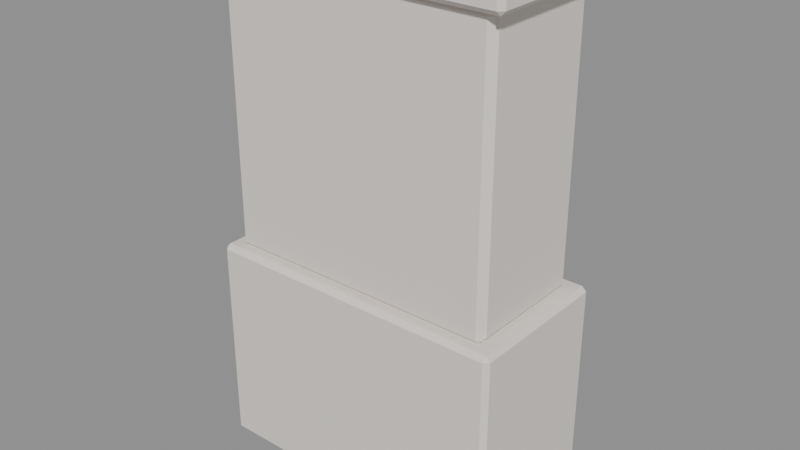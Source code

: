 # Source: MOV_Vitrine_v01.blend  (saved by Blender 4.2.66; exported with 4.5.12 LTS)
import bpy
from mathutils import Matrix  # noqa: F401  (used for matrix-valued properties, if any)

bpy.ops.wm.read_factory_settings(use_empty=True)
scene = bpy.context.scene
scene.name = 'Scene'

# ---- materials (node trees are filled in below, after node groups)
mat_polyroom_pbr = bpy.data.materials.new('Polyroom_PBR')

# ---- material node trees
mat_polyroom_pbr.use_nodes = True; mat_polyroom_pbr.node_tree.nodes.clear()
_N = mat_polyroom_pbr.node_tree.nodes; _L = mat_polyroom_pbr.node_tree.links
n0 = _N.new('ShaderNodeBsdfPrincipled'); n0.name = 'Principled BSDF'; n0.location = (10, 300)
n0.inputs[2].default_value = 0.8
n1 = _N.new('ShaderNodeOutputMaterial'); n1.name = 'Material Output'; n1.location = (300, 300)
n2 = _N.new('ShaderNodeAttribute'); n2.name = 'Attribute'; n2.location = (0, 0)
n2.attribute_name = 'Color'
_L.new(n0.outputs[0], n1.inputs[0])
_L.new(n2.outputs[0], n0.inputs[0])
n1.is_active_output = True

# ---- meshes
me_mov_vitrine_v01 = bpy.data.meshes.new('MOV_Vitrine_v01')
me_mov_vitrine_v01.from_pydata([(-0.485, -0.235, 0.0), (-0.485, -0.25, 0.015), (-0.5, -0.235, 0.015), (-0.485, -0.25, 0.685), (-0.485, -0.235, 0.7), (-0.5, -0.235, 0.685), (-0.485, 0.235, 0.0), (-0.5, 0.235, 0.015), (-0.485, 0.25, 0.015), (-0.485, 0.235, 0.7), (-0.485, 0.25, 0.685), (-0.5, 0.235, 0.685), (0.485, -0.235, 0.0), (0.5, -0.235, 0.015), (0.485, -0.25, 0.015), (0.485, -0.235, 0.7), (0.485, -0.25, 0.685), (0.5, -0.235, 0.685), (0.485, 0.235, 0.0), (0.485, 0.25, 0.015), (0.5, 0.235, 0.015), (0.485, 0.235, 0.7), (0.5, 0.235, 0.685), (0.485, 0.25, 0.685), (-0.435, -0.185, 0.7), (-0.435, -0.2, 0.715), (-0.45, -0.185, 0.715), (-0.435, -0.2, 1.585), (-0.435, -0.185, 1.6), (-0.45, -0.185, 1.585), (-0.435, 0.185, 0.7), (-0.45, 0.185, 0.715), (-0.435, 0.2, 0.715), (-0.435, 0.185, 1.6), (-0.435, 0.2, 1.585), (-0.45, 0.185, 1.585), (0.435, -0.185, 0.7), (0.45, -0.185, 0.715), (0.435, -0.2, 0.715), (0.435, -0.185, 1.6), (0.435, -0.2, 1.585), (0.45, -0.185, 1.585), (0.435, 0.185, 0.7), (0.435, 0.2, 0.715), (0.45, 0.185, 0.715), (0.435, 0.185, 1.6), (0.45, 0.185, 1.585), (0.435, 0.2, 1.585), (-0.485, -0.235, 1.6), (-0.485, -0.25, 1.615), (-0.5, -0.235, 1.615), (-0.485, -0.25, 1.645), (-0.485, -0.235, 1.66), (-0.5, -0.235, 1.645), (-0.485, 0.235, 1.6), (-0.5, 0.235, 1.615), (-0.485, 0.25, 1.615), (-0.485, 0.235, 1.66), (-0.485, 0.25, 1.645), (-0.5, 0.235, 1.645), (0.485, -0.235, 1.6), (0.5, -0.235, 1.615), (0.485, -0.25, 1.615), (0.485, -0.235, 1.66), (0.485, -0.25, 1.645), (0.5, -0.235, 1.645), (0.485, 0.235, 1.6), (0.485, 0.25, 1.615), (0.5, 0.235, 1.615), (0.485, 0.235, 1.66), (0.5, 0.235, 1.645), (0.485, 0.25, 1.645), (-0.435, -0.2, 0.7), (-0.435, -0.215, 0.715), (-0.45, -0.2, 0.715), (-0.435, -0.215, 1.585), (-0.435, -0.2, 1.6), (-0.45, -0.2, 1.585), (-0.435, -0.2, 0.7), (-0.45, -0.2, 0.715), (-0.435, -0.185, 0.715), (-0.435, -0.2, 1.6), (-0.435, -0.185, 1.585), (-0.45, -0.2, 1.585), (0.435, -0.2, 0.7), (0.45, -0.2, 0.715), (0.435, -0.215, 0.715), (0.435, -0.2, 1.6), (0.435, -0.215, 1.585), (0.45, -0.2, 1.585), (0.435, -0.2, 0.7), (0.435, -0.185, 0.715), (0.45, -0.2, 0.715), (0.435, -0.2, 1.6), (0.45, -0.2, 1.585), (0.435, -0.185, 1.585), (-0.415, -0.165, 1.085), (-0.415, -0.18, 1.1), (-0.43, -0.165, 1.1), (-0.415, -0.18, 1.1), (-0.415, -0.165, 1.115), (-0.43, -0.165, 1.1), (-0.415, 0.165, 1.085), (-0.43, 0.165, 1.1), (-0.415, 0.18, 1.1), (-0.415, 0.165, 1.115), (-0.415, 0.18, 1.1), (-0.43, 0.165, 1.1), (0.415, -0.165, 1.085), (0.43, -0.165, 1.1), (0.415, -0.18, 1.1), (0.415, -0.165, 1.115), (0.415, -0.18, 1.1), (0.43, -0.165, 1.1), (0.415, 0.165, 1.085), (0.415, 0.18, 1.1), (0.43, 0.165, 1.1), (0.415, 0.165, 1.115), (0.43, 0.165, 1.1), (0.415, 0.18, 1.1)], [], [(14, 16, 3, 1), (20, 22, 17, 13), (30, 42, 36, 24), (21, 9, 4, 15), (2, 5, 11, 7), (8, 10, 23, 19), (38, 40, 27, 25), (44, 46, 41, 37), (54, 66, 60, 48), (45, 33, 28, 39), (26, 29, 35, 31), (32, 34, 47, 43), (62, 64, 51, 49), (68, 70, 65, 61), (78, 90, 84, 72), (69, 57, 52, 63), (50, 53, 59, 55), (56, 58, 71, 67), (86, 88, 75, 73), (92, 94, 89, 85), (102, 114, 108, 96), (93, 81, 76, 87), (74, 77, 83, 79), (80, 82, 95, 91), (110, 112, 99, 97), (116, 118, 113, 109), (117, 105, 100, 111), (98, 101, 107, 103), (104, 106, 119, 115), (0, 1, 2), (3, 4, 5), (6, 7, 8), (9, 10, 11), (12, 13, 14), (15, 16, 17), (18, 19, 20), (21, 22, 23), (24, 25, 26), (27, 28, 29), (30, 31, 32), (33, 34, 35), (36, 37, 38), (39, 40, 41), (42, 43, 44), (45, 46, 47), (48, 49, 50), (51, 52, 53), (54, 55, 56), (57, 58, 59), (60, 61, 62), (63, 64, 65), (66, 67, 68), (69, 70, 71), (72, 73, 74), (75, 76, 77), (78, 79, 80), (81, 82, 83), (84, 85, 86), (87, 88, 89), (90, 91, 92), (93, 94, 95), (96, 97, 98), (99, 100, 101), (102, 103, 104), (105, 106, 107), (108, 109, 110), (111, 112, 113), (114, 115, 116), (117, 118, 119), (6, 0, 2, 7), (1, 3, 5, 2), (4, 9, 11, 5), (10, 8, 7, 11), (18, 6, 8, 19), (9, 21, 23, 10), (22, 20, 19, 23), (12, 18, 20, 13), (21, 15, 17, 22), (16, 14, 13, 17), (0, 12, 14, 1), (15, 4, 3, 16), (30, 24, 26, 31), (25, 27, 29, 26), (28, 33, 35, 29), (34, 32, 31, 35), (42, 30, 32, 43), (33, 45, 47, 34), (46, 44, 43, 47), (36, 42, 44, 37), (45, 39, 41, 46), (40, 38, 37, 41), (24, 36, 38, 25), (39, 28, 27, 40), (54, 48, 50, 55), (49, 51, 53, 50), (52, 57, 59, 53), (58, 56, 55, 59), (66, 54, 56, 67), (57, 69, 71, 58), (70, 68, 67, 71), (60, 66, 68, 61), (69, 63, 65, 70), (64, 62, 61, 65), (48, 60, 62, 49), (63, 52, 51, 64), (78, 72, 74, 79), (73, 75, 77, 74), (76, 81, 83, 77), (82, 80, 79, 83), (90, 78, 80, 91), (81, 93, 95, 82), (94, 92, 91, 95), (84, 90, 92, 85), (93, 87, 89, 94), (88, 86, 85, 89), (72, 84, 86, 73), (87, 76, 75, 88), (102, 96, 98, 103), (97, 99, 101, 98), (100, 105, 107, 101), (106, 104, 103, 107), (114, 102, 104, 115), (105, 117, 119, 106), (118, 116, 115, 119), (108, 114, 116, 109), (117, 111, 113, 118), (112, 110, 109, 113), (96, 108, 110, 97), (111, 100, 99, 112), (6, 18, 12, 0)])
_uv = me_mov_vitrine_v01.uv_layers.new(name='UVMap')
_uv.uv.foreach_set('vector', [0.9388, 0.7455, 0.6918, 0.7455, 0.6918, 0.3878, 0.9388, 0.3878, 0.9388, 0.004488, 0.6918, 0.004488, 0.6918, 0.004488, 0.9388, 0.004488, 0.3364, 0.3309, 0.3364, 0.01002, 0.3364, 0.01002, 0.3364, 0.3309, 0.6862, 0.01002, 0.6862, 0.3677, 0.6862, 0.3677, 0.6862, 0.01002, 0.9388, 0.3733, 0.6918, 0.3733, 0.6918, 0.3733, 0.9388, 0.3733, 0.9388, 0.3677, 0.6918, 0.3677, 0.6918, 0.01002, 0.9388, 0.01002, 0.3309, 0.6717, 0.01002, 0.6717, 0.01002, 0.3509, 0.3309, 0.3509, 0.3309, 0.004488, 0.01002, 0.004488, 0.01002, 0.004488, 0.3309, 0.004488, 0.9755, 0.3677, 0.9755, 0.01002, 0.9755, 0.01002, 0.9755, 0.3677, 0.004488, 0.01002, 0.004488, 0.3309, 0.004488, 0.3309, 0.004488, 0.01002, 0.3309, 0.3364, 0.01002, 0.3364, 0.01002, 0.3364, 0.3309, 0.3364, 0.3309, 0.3309, 0.01002, 0.3309, 0.01002, 0.01002, 0.3309, 0.01002, 0.9699, 0.7455, 0.9589, 0.7455, 0.9589, 0.3878, 0.9699, 0.3878, 0.9699, 0.004488, 0.9589, 0.004488, 0.9589, 0.004488, 0.9699, 0.004488, 0.6773, 0.3309, 0.6773, 0.01002, 0.6773, 0.01002, 0.6773, 0.3309, 0.9533, 0.01002, 0.9533, 0.3677, 0.9533, 0.3677, 0.9533, 0.01002, 0.9699, 0.3733, 0.9589, 0.3733, 0.9589, 0.3733, 0.9699, 0.3733, 0.9699, 0.3677, 0.9589, 0.3677, 0.9589, 0.01002, 0.9699, 0.01002, 0.6717, 0.6717, 0.3509, 0.6717, 0.3509, 0.3509, 0.6717, 0.3509, 0.6717, 0.004488, 0.3509, 0.004488, 0.3509, 0.004488, 0.6717, 0.004488, 0.9955, 0.3161, 0.9955, 0.01002, 0.9955, 0.01002, 0.9955, 0.3161, 0.3454, 0.01002, 0.3454, 0.3309, 0.3454, 0.3309, 0.3454, 0.01002, 0.6717, 0.3364, 0.3509, 0.3364, 0.3509, 0.3364, 0.6717, 0.3364, 0.6717, 0.3309, 0.3509, 0.3309, 0.3509, 0.01002, 0.6717, 0.01002, 0.99, 0.6422, 0.99, 0.6422, 0.99, 0.3361, 0.99, 0.3361, 0.99, 0.004488, 0.99, 0.004488, 0.99, 0.004488, 0.99, 0.004488, 0.9844, 0.01002, 0.9844, 0.3161, 0.9844, 0.3161, 0.9844, 0.01002, 0.99, 0.3216, 0.99, 0.3216, 0.99, 0.3216, 0.99, 0.3216, 0.99, 0.3161, 0.99, 0.3161, 0.99, 0.01002, 0.99, 0.01002, 0.9444, 0.3878, 0.9388, 0.3878, 0.9388, 0.3822, 0.6918, 0.3878, 0.6862, 0.3878, 0.6918, 0.3822, 0.9444, 0.3677, 0.9388, 0.3733, 0.9388, 0.3677, 0.6862, 0.3677, 0.6918, 0.3677, 0.6918, 0.3733, 0.9444, 0.7455, 0.9388, 0.751, 0.9388, 0.7455, 0.6862, 0.7455, 0.6918, 0.7455, 0.6918, 0.751, 0.9444, 0.01002, 0.9388, 0.01002, 0.9388, 0.004488, 0.6862, 0.01002, 0.6918, 0.004488, 0.6918, 0.01002, 0.3364, 0.3309, 0.3364, 0.3309, 0.3364, 0.3364, 0.01002, 0.3364, 0.004488, 0.3364, 0.01002, 0.3364, 0.3364, 0.3309, 0.3309, 0.3364, 0.3309, 0.3309, 0.004488, 0.3309, 0.01002, 0.3309, 0.01002, 0.3364, 0.3364, 0.01002, 0.3364, 0.004488, 0.3364, 0.01002, 0.004488, 0.004488, 0.01002, 0.004488, 0.01002, 0.004488, 0.3364, 0.01002, 0.3309, 0.01002, 0.3309, 0.004488, 0.004488, 0.01002, 0.01002, 0.004488, 0.01002, 0.01002, 0.9755, 0.3677, 0.9755, 0.3677, 0.9755, 0.3733, 0.9589, 0.3733, 0.9533, 0.3733, 0.9589, 0.3733, 0.9755, 0.3677, 0.9699, 0.3733, 0.9699, 0.3677, 0.9533, 0.3677, 0.9589, 0.3677, 0.9589, 0.3733, 0.9755, 0.01002, 0.9755, 0.004488, 0.9755, 0.01002, 0.9533, 0.004488, 0.9589, 0.004488, 0.9589, 0.004488, 0.9755, 0.01002, 0.9699, 0.01002, 0.9699, 0.004488, 0.9533, 0.01002, 0.9589, 0.004488, 0.9589, 0.01002, 0.6773, 0.3309, 0.6773, 0.3309, 0.6773, 0.3364, 0.3509, 0.3364, 0.3454, 0.3364, 0.3509, 0.3364, 0.6773, 0.3309, 0.6717, 0.3364, 0.6717, 0.3309, 0.3454, 0.3309, 0.3509, 0.3309, 0.3509, 0.3364, 0.6773, 0.01002, 0.6773, 0.004488, 0.6773, 0.01002, 0.3454, 0.004488, 0.3509, 0.004488, 0.3509, 0.004488, 0.6773, 0.01002, 0.6717, 0.01002, 0.6717, 0.004488, 0.3454, 0.01002, 0.3509, 0.004488, 0.3509, 0.01002, 0.9955, 0.3161, 0.9955, 0.3161, 0.9955, 0.3216, 0.99, 0.3216, 0.9844, 0.3216, 0.99, 0.3216, 0.9955, 0.3161, 0.99, 0.3216, 0.99, 0.3161, 0.9844, 0.3161, 0.99, 0.3161, 0.99, 0.3216, 0.9955, 0.01002, 0.9955, 0.004488, 0.9955, 0.01002, 0.9844, 0.004488, 0.99, 0.004488, 0.99, 0.004488, 0.9955, 0.01002, 0.99, 0.01002, 0.99, 0.004488, 0.9844, 0.01002, 0.99, 0.004488, 0.99, 0.01002, 0.9444, 0.3677, 0.9444, 0.3677, 0.9388, 0.3733, 0.9388, 0.3733, 0.9388, 0.3878, 0.6918, 0.3878, 0.6918, 0.3822, 0.9388, 0.3822, 0.6862, 0.3677, 0.6862, 0.3677, 0.6918, 0.3733, 0.6918, 0.3733, 0.6918, 0.3677, 0.9388, 0.3677, 0.9388, 0.3733, 0.6918, 0.3733, 0.9444, 0.01002, 0.9444, 0.3677, 0.9388, 0.3677, 0.9388, 0.01002, 0.6862, 0.3677, 0.6862, 0.01002, 0.6918, 0.01002, 0.6918, 0.3677, 0.6918, 0.004488, 0.9388, 0.004488, 0.9388, 0.01002, 0.6918, 0.01002, 0.9444, 0.01002, 0.9444, 0.01002, 0.9388, 0.004488, 0.9388, 0.004488, 0.6862, 0.01002, 0.6862, 0.01002, 0.6918, 0.004488, 0.6918, 0.004488, 0.6918, 0.7455, 0.9388, 0.7455, 0.9388, 0.751, 0.6918, 0.751, 0.9444, 0.3878, 0.9444, 0.7455, 0.9388, 0.7455, 0.9388, 0.3878, 0.6862, 0.7455, 0.6862, 0.3878, 0.6918, 0.3878, 0.6918, 0.7455, 0.3364, 0.3309, 0.3364, 0.3309, 0.3309, 0.3364, 0.3309, 0.3364, 0.3309, 0.3364, 0.01002, 0.3364, 0.01002, 0.3364, 0.3309, 0.3364, 0.004488, 0.3309, 0.004488, 0.3309, 0.01002, 0.3364, 0.01002, 0.3364, 0.01002, 0.3309, 0.3309, 0.3309, 0.3309, 0.3364, 0.01002, 0.3364, 0.3364, 0.01002, 0.3364, 0.3309, 0.3309, 0.3309, 0.3309, 0.01002, 0.004488, 0.3309, 0.004488, 0.01002, 0.01002, 0.01002, 0.01002, 0.3309, 0.01002, 0.004488, 0.3309, 0.004488, 0.3309, 0.01002, 0.01002, 0.01002, 0.3364, 0.01002, 0.3364, 0.01002, 0.3309, 0.004488, 0.3309, 0.004488, 0.004488, 0.01002, 0.004488, 0.01002, 0.01002, 0.004488, 0.01002, 0.004488, 0.01002, 0.004488, 0.3309, 0.004488, 0.3309, 0.004488, 0.01002, 0.004488, 0.3364, 0.3309, 0.3364, 0.01002, 0.3364, 0.01002, 0.3364, 0.3309, 0.004488, 0.01002, 0.004488, 0.3309, 0.004488, 0.3309, 0.004488, 0.01002, 0.9755, 0.3677, 0.9755, 0.3677, 0.9699, 0.3733, 0.9699, 0.3733, 0.9699, 0.3733, 0.9589, 0.3733, 0.9589, 0.3733, 0.9699, 0.3733, 0.9533, 0.3677, 0.9533, 0.3677, 0.9589, 0.3733, 0.9589, 0.3733, 0.9589, 0.3677, 0.9699, 0.3677, 0.9699, 0.3733, 0.9589, 0.3733, 0.9755, 0.01002, 0.9755, 0.3677, 0.9699, 0.3677, 0.9699, 0.01002, 0.9533, 0.3677, 0.9533, 0.01002, 0.9589, 0.01002, 0.9589, 0.3677, 0.9589, 0.004488, 0.9699, 0.004488, 0.9699, 0.01002, 0.9589, 0.01002, 0.9755, 0.01002, 0.9755, 0.01002, 0.9699, 0.004488, 0.9699, 0.004488, 0.9533, 0.01002, 0.9533, 0.01002, 0.9589, 0.004488, 0.9589, 0.004488, 0.9589, 0.004488, 0.9699, 0.004488, 0.9699, 0.004488, 0.9589, 0.004488, 0.9755, 0.3677, 0.9755, 0.01002, 0.9755, 0.01002, 0.9755, 0.3677, 0.9533, 0.01002, 0.9533, 0.3677, 0.9533, 0.3677, 0.9533, 0.01002, 0.6773, 0.3309, 0.6773, 0.3309, 0.6717, 0.3364, 0.6717, 0.3364, 0.6717, 0.3364, 0.3509, 0.3364, 0.3509, 0.3364, 0.6717, 0.3364, 0.3454, 0.3309, 0.3454, 0.3309, 0.3509, 0.3364, 0.3509, 0.3364, 0.3509, 0.3309, 0.6717, 0.3309, 0.6717, 0.3364, 0.3509, 0.3364, 0.6773, 0.01002, 0.6773, 0.3309, 0.6717, 0.3309, 0.6717, 0.01002, 0.3454, 0.3309, 0.3454, 0.01002, 0.3509, 0.01002, 0.3509, 0.3309, 0.3509, 0.004488, 0.6717, 0.004488, 0.6717, 0.01002, 0.3509, 0.01002, 0.6773, 0.01002, 0.6773, 0.01002, 0.6717, 0.004488, 0.6717, 0.004488, 0.3454, 0.01002, 0.3454, 0.01002, 0.3509, 0.004488, 0.3509, 0.004488, 0.3509, 0.004488, 0.6717, 0.004488, 0.6717, 0.004488, 0.3509, 0.004488, 0.6773, 0.3309, 0.6773, 0.01002, 0.6773, 0.01002, 0.6773, 0.3309, 0.3454, 0.01002, 0.3454, 0.3309, 0.3454, 0.3309, 0.3454, 0.01002, 0.9955, 0.3161, 0.9955, 0.3161, 0.99, 0.3216, 0.99, 0.3216, 0.99, 0.3216, 0.99, 0.3216, 0.99, 0.3216, 0.99, 0.3216, 0.9844, 0.3161, 0.9844, 0.3161, 0.99, 0.3216, 0.99, 0.3216, 0.99, 0.3161, 0.99, 0.3161, 0.99, 0.3216, 0.99, 0.3216, 0.9955, 0.01002, 0.9955, 0.3161, 0.99, 0.3161, 0.99, 0.01002, 0.9844, 0.3161, 0.9844, 0.01002, 0.99, 0.01002, 0.99, 0.3161, 0.99, 0.004488, 0.99, 0.004488, 0.99, 0.01002, 0.99, 0.01002, 0.9955, 0.01002, 0.9955, 0.01002, 0.99, 0.004488, 0.99, 0.004488, 0.9844, 0.01002, 0.9844, 0.01002, 0.99, 0.004488, 0.99, 0.004488, 0.99, 0.004488, 0.99, 0.004488, 0.99, 0.004488, 0.99, 0.004488, 0.9955, 0.3161, 0.9955, 0.01002, 0.9955, 0.01002, 0.9955, 0.3161, 0.9844, 0.01002, 0.9844, 0.3161, 0.9844, 0.3161, 0.9844, 0.01002, 0.9444, 0.3677, 0.9444, 0.01002, 0.9444, 0.01002, 0.9444, 0.3677])
_ca = me_mov_vitrine_v01.color_attributes.new('Color', 'FLOAT_COLOR', 'POINT')
_ca.data.foreach_set('color', [0.8, 0.75, 0.7, 1.0, 0.8, 0.75, 0.7, 1.0, 0.8, 0.75, 0.7, 1.0, 0.8, 0.75, 0.7, 1.0, 0.8, 0.75, 0.7, 1.0, 0.8, 0.75, 0.7, 1.0, 0.8, 0.75, 0.7, 1.0, 0.8, 0.75, 0.7, 1.0, 0.8, 0.75, 0.7, 1.0, 0.8, 0.75, 0.7, 1.0, 0.8, 0.75, 0.7, 1.0, 0.8, 0.75, 0.7, 1.0, 0.8, 0.75, 0.7, 1.0, 0.8, 0.75, 0.7, 1.0, 0.8, 0.75, 0.7, 1.0, 0.8, 0.75, 0.7, 1.0, 0.8, 0.75, 0.7, 1.0, 0.8, 0.75, 0.7, 1.0, 0.8, 0.75, 0.7, 1.0, 0.8, 0.75, 0.7, 1.0, 0.8, 0.75, 0.7, 1.0, 0.8, 0.75, 0.7, 1.0, 0.8, 0.75, 0.7, 1.0, 0.8, 0.75, 0.7, 1.0, 0.8, 0.75, 0.7, 1.0, 0.8, 0.75, 0.7, 1.0, 0.8, 0.75, 0.7, 1.0, 0.8, 0.75, 0.7, 1.0, 0.8, 0.75, 0.7, 1.0, 0.8, 0.75, 0.7, 1.0, 0.8, 0.75, 0.7, 1.0, 0.8, 0.75, 0.7, 1.0, 0.8, 0.75, 0.7, 1.0, 0.8, 0.75, 0.7, 1.0, 0.8, 0.75, 0.7, 1.0, 0.8, 0.75, 0.7, 1.0, 0.8, 0.75, 0.7, 1.0, 0.8, 0.75, 0.7, 1.0, 0.8, 0.75, 0.7, 1.0, 0.8, 0.75, 0.7, 1.0, 0.8, 0.75, 0.7, 1.0, 0.8, 0.75, 0.7, 1.0, 0.8, 0.75, 0.7, 1.0, 0.8, 0.75, 0.7, 1.0, 0.8, 0.75, 0.7, 1.0, 0.8, 0.75, 0.7, 1.0, 0.8, 0.75, 0.7, 1.0, 0.8, 0.75, 0.7, 1.0, 0.8, 0.75, 0.7, 1.0, 0.8, 0.75, 0.7, 1.0, 0.8, 0.75, 0.7, 1.0, 0.8, 0.75, 0.7, 1.0, 0.8, 0.75, 0.7, 1.0, 0.8, 0.75, 0.7, 1.0, 0.8, 0.75, 0.7, 1.0, 0.8, 0.75, 0.7, 1.0, 0.8, 0.75, 0.7, 1.0, 0.8, 0.75, 0.7, 1.0, 0.8, 0.75, 0.7, 1.0, 0.8, 0.75, 0.7, 1.0, 0.8, 0.75, 0.7, 1.0, 0.8, 0.75, 0.7, 1.0, 0.8, 0.75, 0.7, 1.0, 0.8, 0.75, 0.7, 1.0, 0.8, 0.75, 0.7, 1.0, 0.8, 0.75, 0.7, 1.0, 0.8, 0.75, 0.7, 1.0, 0.8, 0.75, 0.7, 1.0, 0.8, 0.75, 0.7, 1.0, 0.8, 0.75, 0.7, 1.0, 0.8, 0.75, 0.7, 1.0, 0.8, 0.75, 0.7, 1.0, 0.8, 0.75, 0.7, 1.0, 0.8, 0.75, 0.7, 1.0, 0.8, 0.75, 0.7, 1.0, 0.8, 0.75, 0.7, 1.0, 0.8, 0.75, 0.7, 1.0, 0.8, 0.75, 0.7, 1.0, 0.8, 0.75, 0.7, 1.0, 0.8, 0.75, 0.7, 1.0, 0.8, 0.75, 0.7, 1.0, 0.8, 0.75, 0.7, 1.0, 0.8, 0.75, 0.7, 1.0, 0.8, 0.75, 0.7, 1.0, 0.8, 0.75, 0.7, 1.0, 0.8, 0.75, 0.7, 1.0, 0.8, 0.75, 0.7, 1.0, 0.8, 0.75, 0.7, 1.0, 0.8, 0.75, 0.7, 1.0, 0.8, 0.75, 0.7, 1.0, 0.8, 0.75, 0.7, 1.0, 0.8, 0.75, 0.7, 1.0, 0.8, 0.75, 0.7, 1.0, 0.8, 0.75, 0.7, 1.0, 0.8, 0.75, 0.7, 1.0, 0.8, 0.75, 0.7, 1.0, 0.8, 0.75, 0.7, 1.0, 0.8, 0.75, 0.7, 1.0, 0.8, 0.75, 0.7, 1.0, 0.8, 0.75, 0.7, 1.0, 0.8, 0.75, 0.7, 1.0, 0.8, 0.75, 0.7, 1.0, 0.8, 0.75, 0.7, 1.0, 0.8, 0.75, 0.7, 1.0, 0.8, 0.75, 0.7, 1.0, 0.8, 0.75, 0.7, 1.0, 0.8, 0.75, 0.7, 1.0, 0.8, 0.75, 0.7, 1.0, 0.8, 0.75, 0.7, 1.0, 0.8, 0.75, 0.7, 1.0, 0.8, 0.75, 0.7, 1.0, 0.8, 0.75, 0.7, 1.0, 0.8, 0.75, 0.7, 1.0, 0.8, 0.75, 0.7, 1.0, 0.8, 0.75, 0.7, 1.0, 0.8, 0.75, 0.7, 1.0, 0.8, 0.75, 0.7, 1.0, 0.8, 0.75, 0.7, 1.0, 0.8, 0.75, 0.7, 1.0, 0.8, 0.75, 0.7, 1.0])
me_mov_vitrine_v01.materials.append(mat_polyroom_pbr)
me_mov_vitrine_v01.update()

# ---- objects
ob_mov_vitrine_v01 = bpy.data.objects.new('MOV_Vitrine_v01', me_mov_vitrine_v01)

# ---- transforms, parenting, visibility, modifiers, constraints
ob_mov_vitrine_v01.location = (0.0, 0.0, 0.0)

# ---- collection membership
scene.collection.objects.link(ob_mov_vitrine_v01)

# ---- scene / render settings (as saved in the file)
scene.frame_start = 1; scene.frame_end = 250; scene.frame_set(1)
scene.render.engine = 'BLENDER_EEVEE_NEXT'
bpy.context.view_layer.update()

# ---- added for rendering (the .blend has no active camera and no usable light): camera, sun + grey world if the file has none
cam_auto = bpy.data.cameras.new('AutoCamera')
cam_auto.lens = 50.0
cam_auto.sensor_width = 36.0
cam_auto.clip_end = 1000.0
ob_auto_camera = bpy.data.objects.new('AutoCamera', cam_auto)
scene.collection.objects.link(ob_auto_camera)
ob_auto_camera.location = (1.85174, -2.22209, 2.3114)
ob_auto_camera.rotation_euler = (1.09748, -7.21219e-08, 0.694738)
scene.camera = ob_auto_camera
light_auto_sun = bpy.data.lights.new('AutoSun', 'SUN')
light_auto_sun.energy = 3.0
light_auto_sun.angle = 0.0523599
ob_auto_sun = bpy.data.objects.new('AutoSun', light_auto_sun)
scene.collection.objects.link(ob_auto_sun)
ob_auto_sun.rotation_euler = (0.872665, 0.174533, 0.523599)
if scene.world is None:
    world_auto = bpy.data.worlds.new('AutoWorld')
    world_auto.color = (0.3, 0.3, 0.3)
    scene.world = world_auto
bpy.context.view_layer.update()
